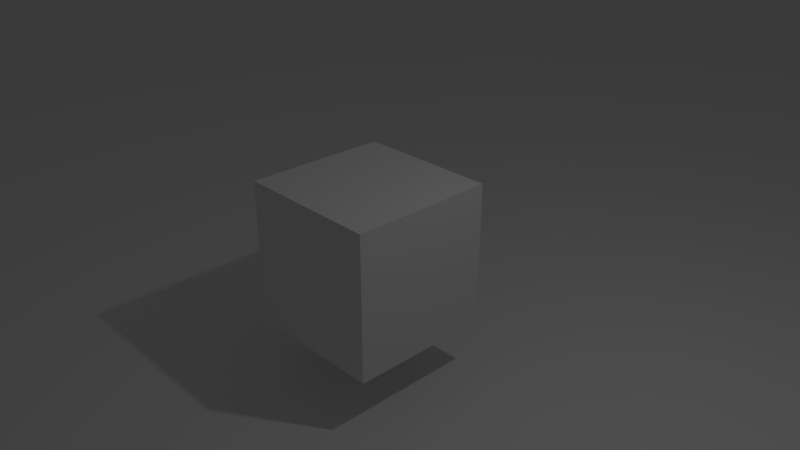 # Source: basic.blend  (saved by Blender 2.79.0; exported with 4.5.12 LTS)
import bpy
from mathutils import Matrix  # noqa: F401  (used for matrix-valued properties, if any)

bpy.ops.wm.read_factory_settings(use_empty=True)
scene = bpy.context.scene
scene.name = 'Scene'

# ---- collections
col_collection_1 = bpy.data.collections.new('Collection 1'); scene.collection.children.link(col_collection_1)

# ---- materials (node trees are filled in below, after node groups)
mat_material = bpy.data.materials.new('Material')
mat_material.alpha_threshold = 0.0
mat_material.use_transparent_shadow = False
mat_material.roughness = 0.5
mat_material.line_color = (0.0, 0.0, 0.0, 1.0)

# ---- material node trees

# ---- world
world_world = bpy.data.worlds.new('World'); scene.world = world_world
world_world.color = (0.05088, 0.05088, 0.05088)
world_world.use_sun_shadow = False
world_world.sun_shadow_jitter_overblur = 0.0
world_world.cycles.sampling_method = 'MANUAL'

# ---- cameras
cam_camera = bpy.data.cameras.new('Camera')
cam_camera.clip_end = 100.0
cam_camera.lens = 35.0
cam_camera.sensor_width = 32.0
cam_camera.sensor_height = 18.0
cam_camera.ortho_scale = 7.314
cam_camera.dof.focus_distance = 0.0
cam_camera.dof.aperture_fstop = 128.0

# ---- lights
light_lamp = bpy.data.lights.new('Lamp', 'POINT')
light_lamp.transmission_factor = 0.0
light_lamp.cutoff_distance = 30.0
light_lamp.energy = 100.0
light_lamp.shadow_buffer_clip_start = 1.001
light_lamp.shadow_soft_size = 0.1
light_lamp.shadow_maximum_resolution = 0.006
light_lamp.use_absolute_resolution = True

# ---- meshes
me_plane = bpy.data.meshes.new('Plane')
me_plane.from_pydata([(-1.0, -1.0, 0.0), (1.0, -1.0, 0.0), (-1.0, 1.0, 0.0), (1.0, 1.0, 0.0)], [], [(0, 1, 3, 2)])
me_plane.use_remesh_preserve_volume = False
me_plane.use_remesh_preserve_attributes = False
me_plane.use_mirror_vertex_groups = False
me_plane.update()
me_cube = bpy.data.meshes.new('Cube')
me_cube.from_pydata([(1.0, 1.0, -1.0), (1.0, -1.0, -1.0), (-1.0, -1.0, -1.0), (-1.0, 1.0, -1.0), (1.0, 1.0, 1.0), (1.0, -1.0, 1.0), (-1.0, -1.0, 1.0), (-1.0, 1.0, 1.0)], [], [(0, 1, 2, 3), (4, 7, 6, 5), (0, 4, 5, 1), (1, 5, 6, 2), (2, 6, 7, 3), (4, 0, 3, 7)])
me_cube.materials.append(mat_material)
me_cube.use_remesh_preserve_volume = False
me_cube.use_remesh_preserve_attributes = False
me_cube.use_mirror_vertex_groups = False
me_cube.update()

# ---- objects
ob_plane = bpy.data.objects.new('Plane', me_plane)
ob_cube = bpy.data.objects.new('Cube', me_cube)
ob_lamp = bpy.data.objects.new('Lamp', light_lamp)
ob_camera = bpy.data.objects.new('Camera', cam_camera)

# ---- transforms, parenting, visibility, modifiers, constraints
ob_plane.location = (0.0, 0.0, -1.775)
ob_plane.scale = (31.83, 31.83, 31.83)
ob_plane.lineart.crease_threshold = 0.0
ob_cube.location = (0.0, 0.0, 0.0)
ob_cube.lock_rotations_4d = False
ob_cube.empty_display_type = 'ARROWS'
ob_cube.lineart.crease_threshold = 0.0
ob_lamp.location = (4.076, 1.005, 5.904)
ob_lamp.rotation_euler = (0.6503, 0.05522, 1.866)
ob_lamp.lock_rotations_4d = False
ob_lamp.empty_display_type = 'ARROWS'
ob_lamp.color = (0.0, 0.0, 0.0, 0.0)
ob_lamp.lineart.crease_threshold = 0.0
ob_camera.location = (7.481, -6.508, 5.344)
ob_camera.rotation_euler = (1.109, 0.0, 0.8149)
ob_camera.lock_rotations_4d = False
ob_camera.empty_display_type = 'ARROWS'
ob_camera.color = (0.0, 0.0, 0.0, 0.0)
ob_camera.display_type = 'WIRE'
ob_camera.lineart.crease_threshold = 0.0

# ---- collection membership
col_collection_1.objects.link(ob_plane)
col_collection_1.objects.link(ob_cube)
col_collection_1.objects.link(ob_lamp)
col_collection_1.objects.link(ob_camera)

# ---- scene / render settings (as saved in the file)
scene.camera = ob_camera
scene.frame_start = 1; scene.frame_end = 250; scene.frame_set(1)
scene.render.engine = 'BLENDER_EEVEE_NEXT'
scene.render.resolution_percentage = 50
scene.render.dither_intensity = 0.0
scene.cycles.use_denoising = False
scene.cycles.samples = 128
scene.cycles.sampling_pattern = 'TABULATED_SOBOL'
scene.cycles.use_adaptive_sampling = False
scene.cycles.use_light_tree = False
scene.cycles.blur_glossy = 0.0
scene.cycles.sample_clamp_indirect = 0.0
scene.view_settings.view_transform = 'Standard'
bpy.context.view_layer.update()
